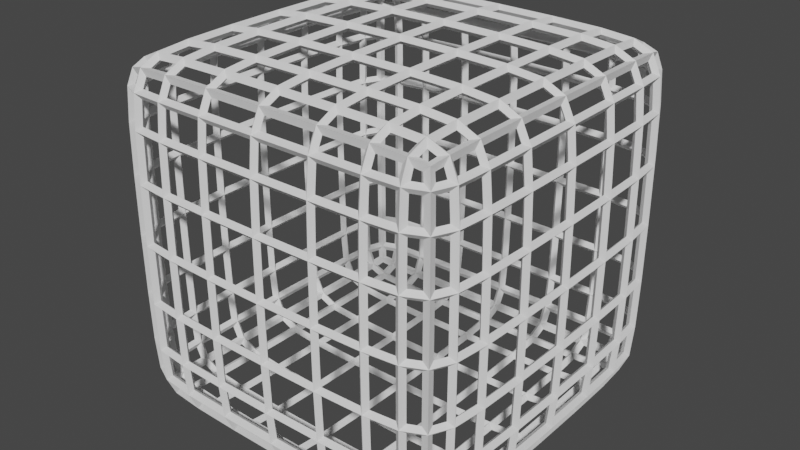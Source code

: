 # Source: WireFrame1.blend  (saved by Blender 2.93.20; exported with 4.5.12 LTS)
import bpy
from mathutils import Matrix  # noqa: F401  (used for matrix-valued properties, if any)

bpy.ops.wm.read_factory_settings(use_empty=True)
scene = bpy.context.scene
scene.name = 'Scene'

# ---- collections
col_collection = bpy.data.collections.new('Collection'); scene.collection.children.link(col_collection)

# ---- world
world_world = bpy.data.worlds.new('World'); scene.world = world_world
world_world.use_nodes = True; world_world.node_tree.nodes.clear()
_N = world_world.node_tree.nodes; _L = world_world.node_tree.links
n0 = _N.new('ShaderNodeOutputWorld'); n0.name = 'World Output'; n0.location = (300, 300)
n1 = _N.new('ShaderNodeBackground'); n1.name = 'Background'; n1.location = (10, 300)
n1.inputs[0].default_value = (0.05088, 0.05088, 0.05088, 1.0)
_L.new(n1.outputs[0], n0.inputs[0])
n0.is_active_output = True
world_world.color = (0.05088, 0.05088, 0.05088)
world_world.use_sun_shadow = False
world_world.sun_shadow_jitter_overblur = 0.0

# ---- meshes
me_cube_002 = bpy.data.meshes.new('Cube.002')
me_cube_002.from_pydata([(-1.0, -1.0, -1.0), (-1.0, -1.0, 1.0), (-1.0, 1.0, -1.0), (-1.0, 1.0, 1.0), (1.0, -1.0, -1.0), (1.0, -1.0, 1.0), (1.0, 1.0, -1.0), (1.0, 1.0, 1.0)], [], [(0, 1, 3, 2), (2, 3, 7, 6), (6, 7, 5, 4), (4, 5, 1, 0), (2, 6, 4, 0), (7, 3, 1, 5)])
_uv = me_cube_002.uv_layers.new(name='UVMap')
_uv.uv.foreach_set('vector', [0.375, 0.0, 0.625, 0.0, 0.625, 0.25, 0.375, 0.25, 0.375, 0.25, 0.625, 0.25, 0.625, 0.5, 0.375, 0.5, 0.375, 0.5, 0.625, 0.5, 0.625, 0.75, 0.375, 0.75, 0.375, 0.75, 0.625, 0.75, 0.625, 1.0, 0.375, 1.0, 0.125, 0.5, 0.375, 0.5, 0.375, 0.75, 0.125, 0.75, 0.625, 0.5, 0.875, 0.5, 0.875, 0.75, 0.625, 0.75])
me_cube_002.use_remesh_fix_poles = True
me_cube_002.use_remesh_preserve_attributes = False
me_cube_002.update()

# ---- objects
ob_cube = bpy.data.objects.new('Cube', me_cube_002)

# ---- transforms, parenting, visibility, modifiers, constraints
ob_cube.location = (0.0, 0.0, 0.0)
_m = ob_cube.modifiers.new('Bevel', 'BEVEL')
_m = ob_cube.modifiers.new('Subdivision', 'SUBSURF')
_m = ob_cube.modifiers.new('Wireframe', 'WIREFRAME')
_m.thickness = 0.05

# ---- collection membership
col_collection.objects.link(ob_cube)

# ---- scene / render settings (as saved in the file)
scene.frame_start = 1; scene.frame_end = 250; scene.frame_set(1)
scene.render.engine = 'BLENDER_EEVEE_NEXT'
scene.cycles.use_denoising = False
scene.cycles.samples = 128
scene.cycles.sampling_pattern = 'TABULATED_SOBOL'
scene.cycles.use_adaptive_sampling = False
scene.cycles.use_light_tree = False
scene.view_settings.view_transform = 'Filmic'
bpy.context.view_layer.update()

# ---- added for rendering (the .blend has no active camera and no usable light): camera, sun
cam_auto = bpy.data.cameras.new('AutoCamera')
cam_auto.lens = 50.0
cam_auto.sensor_width = 36.0
cam_auto.clip_end = 1000.0
ob_auto_camera = bpy.data.objects.new('AutoCamera', cam_auto)
scene.collection.objects.link(ob_auto_camera)
ob_auto_camera.location = (3.25923, -3.91108, 2.60739)
ob_auto_camera.rotation_euler = (1.09748, -7.21219e-08, 0.694738)
scene.camera = ob_auto_camera
light_auto_sun = bpy.data.lights.new('AutoSun', 'SUN')
light_auto_sun.energy = 3.0
light_auto_sun.angle = 0.0523599
ob_auto_sun = bpy.data.objects.new('AutoSun', light_auto_sun)
scene.collection.objects.link(ob_auto_sun)
ob_auto_sun.rotation_euler = (0.872665, 0.174533, 0.523599)
bpy.context.view_layer.update()

